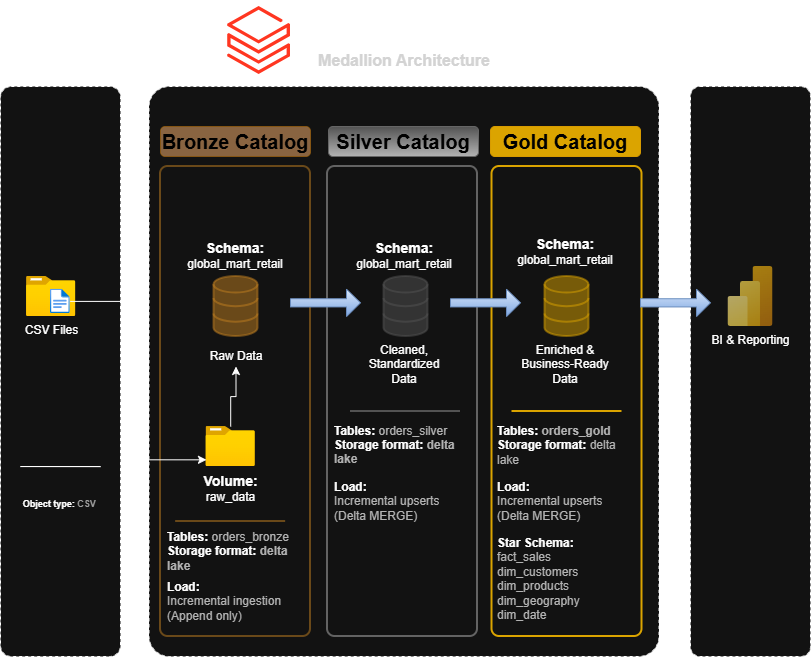

The diagram above was exported from draw.io. Its source (the exported page's mxGraphModel, read from the mxfile embedded in the PNG):
<mxGraphModel dx="786" dy="1664" grid="1" gridSize="10" guides="1" tooltips="1" connect="1" arrows="1" fold="1" page="1" pageScale="1" pageWidth="850" pageHeight="1100" math="0" shadow="0">
  <root>
    <mxCell id="0" />
    <mxCell id="1" parent="0" />
    <mxCell id="uphpLmTIlJ8OCv5SfGpK-1" parent="1" style="rounded=1;whiteSpace=wrap;html=1;align=center;arcSize=9;labelPosition=center;verticalLabelPosition=top;verticalAlign=bottom;dashed=1;" value="&lt;font style=&quot;font-size: 14px;&quot;&gt;&lt;b&gt;Sources&lt;/b&gt;&lt;/font&gt;" vertex="1">
      <mxGeometry height="570" width="120" x="10" y="-40" as="geometry" />
    </mxCell>
    <mxCell id="uphpLmTIlJ8OCv5SfGpK-2" parent="1" style="rounded=1;whiteSpace=wrap;html=1;align=center;arcSize=4;labelPosition=center;verticalLabelPosition=top;verticalAlign=bottom;dashed=1;" value="&lt;h3&gt;&lt;font style=&quot;font-size: 18px;&quot;&gt;Databricks Lakehouse&amp;nbsp;&lt;/font&gt;&lt;/h3&gt;&lt;h3&gt;&lt;font size=&quot;3&quot; style=&quot;color: rgb(211, 211, 211);&quot;&gt;Medallion Architecture&lt;/font&gt;&lt;/h3&gt;" vertex="1">
      <mxGeometry height="570" width="510" x="158.5" y="-40" as="geometry" />
    </mxCell>
    <mxCell id="uphpLmTIlJ8OCv5SfGpK-3" parent="1" style="rounded=1;whiteSpace=wrap;html=1;align=center;arcSize=8;labelPosition=center;verticalLabelPosition=top;verticalAlign=bottom;dashed=1;" value="&lt;font style=&quot;font-size: 14px;&quot;&gt;&lt;b&gt;Consume&lt;/b&gt;&lt;/font&gt;" vertex="1">
      <mxGeometry height="570" width="120" x="700" y="-40" as="geometry" />
    </mxCell>
    <mxCell id="uphpLmTIlJ8OCv5SfGpK-4" parent="1" style="rounded=1;whiteSpace=wrap;html=1;fillColor=light-dark(#F0A30A,#FFB570);fontColor=light-dark(#000000,#000000);strokeColor=#BD7000;fontSize=20;fillStyle=auto;gradientColor=none;opacity=50;fontStyle=1" value="Bronze Catalog" vertex="1">
      <mxGeometry height="30" width="150" x="170" as="geometry" />
    </mxCell>
    <mxCell id="uphpLmTIlJ8OCv5SfGpK-5" parent="1" style="rounded=1;whiteSpace=wrap;html=1;fillColor=none;fontColor=light-dark(#000000,#000000);strokeColor=#C17F1F;fontSize=20;fillStyle=auto;gradientColor=none;arcSize=5;opacity=50;strokeWidth=2;" value="" vertex="1">
      <mxGeometry height="470" width="150" x="170" y="40" as="geometry" />
    </mxCell>
    <mxCell id="uphpLmTIlJ8OCv5SfGpK-6" parent="1" style="rounded=1;whiteSpace=wrap;html=1;fillColor=#535353;strokeColor=#666666;fontSize=20;fillStyle=auto;gradientColor=#b3b3b3;fontStyle=1;fontColor=light-dark(#000000,#000000);" value="Silver Catalog" vertex="1">
      <mxGeometry height="30" width="150" x="338" as="geometry" />
    </mxCell>
    <mxCell id="uphpLmTIlJ8OCv5SfGpK-7" parent="1" style="rounded=1;whiteSpace=wrap;html=1;fillColor=light-dark(#DBA400,#DBA400);strokeColor=#d79b00;fontSize=20;fillStyle=auto;gradientColor=none;fontStyle=1;fontColor=light-dark(#000000,#000000);" value="Gold Catalog" vertex="1">
      <mxGeometry height="30" width="150" x="500" as="geometry" />
    </mxCell>
    <mxCell id="uphpLmTIlJ8OCv5SfGpK-8" parent="1" style="rounded=1;whiteSpace=wrap;html=1;fillColor=none;fontColor=light-dark(#000000,#000000);strokeColor=light-dark(#DBA400,#DBA400);fontSize=20;fillStyle=auto;gradientColor=none;arcSize=5;strokeWidth=2;" value="" vertex="1">
      <mxGeometry height="470" width="150" x="501.5" y="40" as="geometry" />
    </mxCell>
    <mxCell id="uphpLmTIlJ8OCv5SfGpK-9" parent="1" style="image;aspect=fixed;html=1;points=[];align=center;fontSize=12;image=img/lib/azure2/general/Folder_Blank.svg;" value="CSV Files" vertex="1">
      <mxGeometry height="40" width="49.29" x="36" y="150" as="geometry" />
    </mxCell>
    <mxCell id="uphpLmTIlJ8OCv5SfGpK-10" parent="1" style="image;aspect=fixed;html=1;points=[];align=center;fontSize=12;image=img/lib/azure2/general/File.svg;" value="" vertex="1">
      <mxGeometry height="24.33" width="19.75" x="60" y="162.67000000000002" as="geometry" />
    </mxCell>
    <mxCell id="uphpLmTIlJ8OCv5SfGpK-13" edge="1" parent="1" style="endArrow=none;html=1;rounded=0;exitX=0.1;exitY=0.604;exitDx=0;exitDy=0;exitPerimeter=0;" value="">
      <mxGeometry height="50" relative="1" width="50" as="geometry">
        <Array as="points">
          <mxPoint x="110" y="340.08" />
        </Array>
        <mxPoint x="30" y="340.00000000000006" as="sourcePoint" />
        <mxPoint x="30" y="340.08" as="targetPoint" />
      </mxGeometry>
    </mxCell>
    <mxCell id="uphpLmTIlJ8OCv5SfGpK-14" parent="1" style="text;strokeColor=none;fillColor=none;html=1;fontSize=24;fontStyle=1;verticalAlign=middle;align=center;" value="&lt;h6&gt;&lt;font style=&quot;font-size: 9px;&quot;&gt;Object type: &lt;font style=&quot;color: light-dark(rgb(0, 0, 0), rgb(157, 157, 157));&quot;&gt;CSV&amp;nbsp;&lt;/font&gt;&lt;/font&gt;&lt;/h6&gt;" vertex="1">
      <mxGeometry height="30" width="100" x="19.87" y="360" as="geometry" />
    </mxCell>
    <mxCell id="uphpLmTIlJ8OCv5SfGpK-16" parent="1" style="html=1;verticalLabelPosition=bottom;align=center;labelBackgroundColor=#ffffff;verticalAlign=top;strokeWidth=2;strokeColor=light-dark(#C17F1F,#C17F1F);shadow=0;dashed=0;shape=mxgraph.ios7.icons.data;fillColor=light-dark(#FFFFFF,#C17F1F);opacity=50;" value="" vertex="1">
      <mxGeometry height="60" width="44" x="223.5" y="150" as="geometry" />
    </mxCell>
    <mxCell id="uphpLmTIlJ8OCv5SfGpK-17" parent="1" style="html=1;verticalLabelPosition=bottom;align=center;labelBackgroundColor=#ffffff;verticalAlign=top;strokeWidth=2;strokeColor=light-dark(#535353,#535353);shadow=0;dashed=0;shape=mxgraph.ios7.icons.data;fillColor=light-dark(#535353,#535353);opacity=50;" value="" vertex="1">
      <mxGeometry height="60" width="44" x="393.5" y="150" as="geometry" />
    </mxCell>
    <mxCell id="rLky0Ue2lsh07KxFc7eD-18" parent="1" style="rounded=1;whiteSpace=wrap;html=1;fillColor=none;fontColor=light-dark(#000000,#000000);strokeColor=#B4B4B4;fontSize=20;fillStyle=auto;gradientColor=none;arcSize=5;opacity=50;strokeWidth=2;" value="" vertex="1">
      <mxGeometry height="470" width="150" x="337" y="40" as="geometry" />
    </mxCell>
    <mxCell id="uphpLmTIlJ8OCv5SfGpK-18" parent="1" style="html=1;verticalLabelPosition=bottom;align=center;labelBackgroundColor=#ffffff;verticalAlign=top;strokeWidth=2;strokeColor=light-dark(#DBA400,#DBA400);shadow=0;dashed=0;shape=mxgraph.ios7.icons.data;fillColor=light-dark(#DBA400,#DBA400);opacity=50;" value="" vertex="1">
      <mxGeometry height="60" width="44" x="554.5" y="150" as="geometry" />
    </mxCell>
    <mxCell id="uphpLmTIlJ8OCv5SfGpK-20" parent="1" style="shape=singleArrow;whiteSpace=wrap;html=1;fillColor=#dae8fc;gradientColor=#7ea6e0;strokeColor=#6c8ebf;" value="" vertex="1">
      <mxGeometry height="27.33" width="70" x="300" y="162.67" as="geometry" />
    </mxCell>
    <mxCell id="uphpLmTIlJ8OCv5SfGpK-21" parent="1" style="shape=singleArrow;whiteSpace=wrap;html=1;fillColor=#dae8fc;gradientColor=#7ea6e0;strokeColor=#6c8ebf;" value="" vertex="1">
      <mxGeometry height="27.33" width="70" x="460" y="162.67" as="geometry" />
    </mxCell>
    <mxCell id="uphpLmTIlJ8OCv5SfGpK-22" parent="1" style="shape=singleArrow;whiteSpace=wrap;html=1;fillColor=#dae8fc;gradientColor=#7ea6e0;strokeColor=#6c8ebf;" value="" vertex="1">
      <mxGeometry height="27.33" width="70" x="650" y="162.67" as="geometry" />
    </mxCell>
    <mxCell id="uphpLmTIlJ8OCv5SfGpK-23" parent="1" style="text;html=1;align=center;verticalAlign=middle;whiteSpace=wrap;rounded=0;" value="Raw Data" vertex="1">
      <mxGeometry height="20" width="60" x="215.5" y="220" as="geometry" />
    </mxCell>
    <mxCell id="uphpLmTIlJ8OCv5SfGpK-24" parent="1" style="text;html=1;align=center;verticalAlign=middle;whiteSpace=wrap;rounded=0;" value="Cleaned, Standardized Data" vertex="1">
      <mxGeometry height="30" width="60" x="384" y="222.67" as="geometry" />
    </mxCell>
    <mxCell id="uphpLmTIlJ8OCv5SfGpK-25" parent="1" style="text;html=1;align=center;verticalAlign=middle;whiteSpace=wrap;rounded=0;" value="Enriched &amp;amp; Business-Ready Data" vertex="1">
      <mxGeometry height="30" width="90" x="530" y="222.67" as="geometry" />
    </mxCell>
    <mxCell id="uphpLmTIlJ8OCv5SfGpK-26" parent="1" style="line;strokeWidth=2;html=1;strokeColor=light-dark(#000000,#535353);" value="" vertex="1">
      <mxGeometry height="10" width="110" x="360" y="280" as="geometry" />
    </mxCell>
    <mxCell id="uphpLmTIlJ8OCv5SfGpK-27" parent="1" style="line;strokeWidth=2;html=1;strokeColor=light-dark(#C17F1F,#C17F1F);opacity=50;" value="" vertex="1">
      <mxGeometry height="10" width="110" x="185.14" y="390" as="geometry" />
    </mxCell>
    <mxCell id="uphpLmTIlJ8OCv5SfGpK-28" parent="1" style="line;strokeWidth=2;html=1;strokeColor=light-dark(#DBA400,#DBA400);" value="" vertex="1">
      <mxGeometry height="10" width="110" x="521.5" y="280" as="geometry" />
    </mxCell>
    <mxCell id="uphpLmTIlJ8OCv5SfGpK-38" parent="1" style="shape=table;startSize=0;container=1;collapsible=0;childLayout=tableLayout;fontSize=11;fillColor=none;strokeColor=none;fontColor=light-dark(#000000,#B3B3B3);" value="" vertex="1">
      <mxGeometry height="115" width="150" x="337" y="295" as="geometry" />
    </mxCell>
    <mxCell id="uphpLmTIlJ8OCv5SfGpK-39" parent="uphpLmTIlJ8OCv5SfGpK-38" style="shape=tableRow;horizontal=0;startSize=0;swimlaneHead=0;swimlaneBody=0;strokeColor=inherit;top=0;left=0;bottom=0;right=0;collapsible=0;dropTarget=0;fillColor=none;points=[[0,0.5],[1,0.5]];portConstraint=eastwest;fontSize=16;" value="" vertex="1">
      <mxGeometry height="44" width="150" as="geometry" />
    </mxCell>
    <mxCell id="uphpLmTIlJ8OCv5SfGpK-40" parent="uphpLmTIlJ8OCv5SfGpK-39" style="shape=partialRectangle;html=1;whiteSpace=wrap;connectable=0;strokeColor=inherit;overflow=hidden;fillColor=none;top=0;left=0;bottom=0;right=0;pointerEvents=1;fontSize=12;align=left;spacingLeft=5;" value="&lt;font style=&quot;&quot;&gt;&lt;b style=&quot;&quot;&gt;&lt;font style=&quot;color: light-dark(rgb(0, 0, 0), rgb(255, 255, 255));&quot;&gt;Tables:&lt;/font&gt;&lt;/b&gt;&lt;font style=&quot;color: light-dark(rgb(0, 0, 0), rgb(255, 255, 255));&quot;&gt;&amp;nbsp;&lt;/font&gt;&lt;font color=&quot;#b3b3b3&quot;&gt;orders_silver&lt;/font&gt;&lt;/font&gt;&lt;div&gt;&lt;font style=&quot;&quot;&gt;&lt;font color=&quot;#b3b3b3&quot;&gt;&lt;b style=&quot;color: rgb(255, 255, 255);&quot;&gt;Storage format:&amp;nbsp;&lt;font color=&quot;#b3b3b3&quot;&gt;delta lake&lt;/font&gt;&lt;/b&gt;&lt;/font&gt;&lt;/font&gt;&lt;/div&gt;" vertex="1">
      <mxGeometry height="44" width="150" as="geometry">
        <mxRectangle height="44" width="150" as="alternateBounds" />
      </mxGeometry>
    </mxCell>
    <mxCell id="uphpLmTIlJ8OCv5SfGpK-41" parent="uphpLmTIlJ8OCv5SfGpK-38" style="shape=tableRow;horizontal=0;startSize=0;swimlaneHead=0;swimlaneBody=0;strokeColor=inherit;top=0;left=0;bottom=0;right=0;collapsible=0;dropTarget=0;fillColor=none;points=[[0,0.5],[1,0.5]];portConstraint=eastwest;fontSize=16;fontColor=light-dark(#000000,#B3B3B3);" value="" vertex="1">
      <mxGeometry height="71" width="150" y="44" as="geometry" />
    </mxCell>
    <mxCell id="uphpLmTIlJ8OCv5SfGpK-42" parent="uphpLmTIlJ8OCv5SfGpK-41" style="shape=partialRectangle;html=1;whiteSpace=wrap;connectable=0;strokeColor=inherit;overflow=hidden;fillColor=none;top=0;left=0;bottom=0;right=0;pointerEvents=1;fontSize=12;align=left;spacingLeft=5;" value="&lt;font style=&quot;&quot;&gt;&lt;b style=&quot;&quot;&gt;&lt;font style=&quot;color: light-dark(rgb(0, 0, 0), rgb(255, 255, 255));&quot;&gt;Load:&lt;/font&gt;&lt;/b&gt;&lt;font style=&quot;color: light-dark(rgb(0, 0, 0), rgb(255, 255, 255));&quot;&gt;&amp;nbsp;&lt;/font&gt;&lt;/font&gt;&lt;div&gt;&lt;span style=&quot;color: light-dark(rgb(0, 0, 0), rgb(179, 179, 179)); background-color: transparent;&quot;&gt;Incremental upserts &lt;br&gt;(Delta MERGE)&lt;/span&gt;&lt;/div&gt;" vertex="1">
      <mxGeometry height="71" width="150" as="geometry">
        <mxRectangle height="71" width="150" as="alternateBounds" />
      </mxGeometry>
    </mxCell>
    <mxCell id="uphpLmTIlJ8OCv5SfGpK-47" parent="1" style="shape=table;startSize=0;container=1;collapsible=0;childLayout=tableLayout;fontSize=11;fillColor=none;strokeColor=none;fontColor=light-dark(#000000,#B3B3B3);" value="" vertex="1">
      <mxGeometry height="205" width="150" x="500" y="295" as="geometry" />
    </mxCell>
    <mxCell id="uphpLmTIlJ8OCv5SfGpK-48" parent="uphpLmTIlJ8OCv5SfGpK-47" style="shape=tableRow;horizontal=0;startSize=0;swimlaneHead=0;swimlaneBody=0;strokeColor=inherit;top=0;left=0;bottom=0;right=0;collapsible=0;dropTarget=0;fillColor=none;points=[[0,0.5],[1,0.5]];portConstraint=eastwest;fontSize=16;" value="" vertex="1">
      <mxGeometry height="48" width="150" as="geometry" />
    </mxCell>
    <mxCell id="uphpLmTIlJ8OCv5SfGpK-49" parent="uphpLmTIlJ8OCv5SfGpK-48" style="shape=partialRectangle;html=1;whiteSpace=wrap;connectable=0;strokeColor=inherit;overflow=hidden;fillColor=none;top=0;left=0;bottom=0;right=0;pointerEvents=1;fontSize=12;align=left;spacingLeft=5;" value="&lt;font style=&quot;&quot;&gt;&lt;b&gt;Tables:&amp;nbsp;&lt;/b&gt;&lt;/font&gt;&lt;b style=&quot;background-color: transparent; color: light-dark(rgb(0, 0, 0), rgb(255, 255, 255));&quot;&gt;&lt;font color=&quot;#b3b3b3&quot;&gt;orders_gold&lt;/font&gt;&lt;/b&gt;&lt;div&gt;&lt;font style=&quot;&quot;&gt;&lt;b style=&quot;&quot;&gt;&lt;font style=&quot;color: light-dark(rgb(0, 0, 0), rgb(255, 255, 255));&quot;&gt;Storage format:&lt;/font&gt;&lt;/b&gt;&lt;font style=&quot;color: light-dark(rgb(0, 0, 0), rgb(255, 255, 255));&quot;&gt;&amp;nbsp;&lt;/font&gt;&lt;font style=&quot;color: light-dark(rgb(179, 179, 179), rgb(179, 179, 179));&quot;&gt;delta lake&lt;/font&gt;&lt;/font&gt;&lt;/div&gt;" vertex="1">
      <mxGeometry height="48" width="150" as="geometry">
        <mxRectangle height="48" width="150" as="alternateBounds" />
      </mxGeometry>
    </mxCell>
    <mxCell id="uphpLmTIlJ8OCv5SfGpK-50" parent="uphpLmTIlJ8OCv5SfGpK-47" style="shape=tableRow;horizontal=0;startSize=0;swimlaneHead=0;swimlaneBody=0;strokeColor=inherit;top=0;left=0;bottom=0;right=0;collapsible=0;dropTarget=0;fillColor=none;points=[[0,0.5],[1,0.5]];portConstraint=eastwest;fontSize=16;fontColor=light-dark(#000000,#B3B3B3);" value="" vertex="1">
      <mxGeometry height="64" width="150" y="48" as="geometry" />
    </mxCell>
    <mxCell id="uphpLmTIlJ8OCv5SfGpK-51" parent="uphpLmTIlJ8OCv5SfGpK-50" style="shape=partialRectangle;html=1;whiteSpace=wrap;connectable=0;strokeColor=inherit;overflow=hidden;fillColor=none;top=0;left=0;bottom=0;right=0;pointerEvents=1;fontSize=12;align=left;spacingLeft=5;" value="&lt;font style=&quot;&quot;&gt;&lt;b style=&quot;&quot;&gt;&lt;font style=&quot;color: light-dark(rgb(0, 0, 0), rgb(255, 255, 255));&quot;&gt;Load:&lt;/font&gt;&lt;/b&gt;&lt;font style=&quot;color: light-dark(rgb(0, 0, 0), rgb(255, 255, 255));&quot;&gt;&amp;nbsp;&lt;/font&gt;&lt;/font&gt;&lt;div&gt;&lt;span style=&quot;color: rgb(179, 179, 179);&quot;&gt;Incremental upserts&lt;br&gt;(Delta MERGE)&lt;/span&gt;&lt;/div&gt;" vertex="1">
      <mxGeometry height="64" width="150" as="geometry">
        <mxRectangle height="64" width="150" as="alternateBounds" />
      </mxGeometry>
    </mxCell>
    <mxCell id="uphpLmTIlJ8OCv5SfGpK-52" parent="uphpLmTIlJ8OCv5SfGpK-47" style="shape=tableRow;horizontal=0;startSize=0;swimlaneHead=0;swimlaneBody=0;strokeColor=inherit;top=0;left=0;bottom=0;right=0;collapsible=0;dropTarget=0;fillColor=none;points=[[0,0.5],[1,0.5]];portConstraint=eastwest;fontSize=16;" value="" vertex="1">
      <mxGeometry height="93" width="150" y="112" as="geometry" />
    </mxCell>
    <mxCell id="uphpLmTIlJ8OCv5SfGpK-53" parent="uphpLmTIlJ8OCv5SfGpK-52" style="shape=partialRectangle;html=1;whiteSpace=wrap;connectable=0;strokeColor=inherit;overflow=hidden;fillColor=none;top=0;left=0;bottom=0;right=0;pointerEvents=1;fontSize=12;align=left;spacingLeft=5;" value="&lt;font style=&quot;&quot;&gt;&lt;b style=&quot;&quot;&gt;&lt;font style=&quot;color: light-dark(rgb(0, 0, 0), rgb(255, 255, 255));&quot;&gt;Star Schema:&lt;/font&gt;&lt;/b&gt;&lt;font style=&quot;color: light-dark(rgb(0, 0, 0), rgb(255, 255, 255));&quot;&gt;&amp;nbsp;&lt;/font&gt;&lt;/font&gt;&lt;div&gt;&lt;font style=&quot;color: light-dark(rgb(0, 0, 0), rgb(179, 179, 179));&quot;&gt;&lt;span style=&quot;background-color: transparent;&quot;&gt;fact_sales&lt;/span&gt;&lt;br&gt;&lt;/font&gt;&lt;div&gt;&lt;font style=&quot;&quot;&gt;&lt;font style=&quot;color: light-dark(rgb(0, 0, 0), rgb(179, 179, 179));&quot;&gt;dim_customers&lt;/font&gt;&lt;/font&gt;&lt;/div&gt;&lt;/div&gt;&lt;div&gt;&lt;font style=&quot;&quot;&gt;&lt;font style=&quot;color: light-dark(rgb(0, 0, 0), rgb(179, 179, 179));&quot;&gt;dim_products&lt;/font&gt;&lt;/font&gt;&lt;/div&gt;&lt;div&gt;&lt;font style=&quot;&quot;&gt;&lt;font style=&quot;color: light-dark(rgb(0, 0, 0), rgb(179, 179, 179));&quot;&gt;dim_geography&lt;/font&gt;&lt;/font&gt;&lt;/div&gt;&lt;div&gt;&lt;font style=&quot;&quot;&gt;&lt;font style=&quot;color: light-dark(rgb(0, 0, 0), rgb(179, 179, 179));&quot;&gt;dim_date&lt;/font&gt;&lt;/font&gt;&lt;/div&gt;&lt;div&gt;&lt;br&gt;&lt;/div&gt;" vertex="1">
      <mxGeometry height="93" width="150" as="geometry">
        <mxRectangle height="93" width="150" as="alternateBounds" />
      </mxGeometry>
    </mxCell>
    <mxCell id="uphpLmTIlJ8OCv5SfGpK-56" parent="1" style="image;aspect=fixed;html=1;points=[];align=center;fontSize=12;image=img/lib/azure2/analytics/Power_BI_Embedded.svg;opacity=70;" value="BI &amp;amp; Reporting" vertex="1">
      <mxGeometry height="60" width="45" x="737.5" y="140" as="geometry" />
    </mxCell>
    <mxCell id="rLky0Ue2lsh07KxFc7eD-2" parent="1" style="image;aspect=fixed;html=1;points=[];align=center;fontSize=12;image=img/lib/azure2/analytics/Azure_Databricks.svg;" value="" vertex="1">
      <mxGeometry height="68" width="62.8" x="237.2" y="-120" as="geometry" />
    </mxCell>
    <mxCell id="rLky0Ue2lsh07KxFc7eD-4" parent="1" style="text;html=1;align=center;verticalAlign=middle;whiteSpace=wrap;rounded=0;" value="&lt;b&gt;&lt;font style=&quot;font-size: 14px;&quot;&gt;Schema:&lt;/font&gt;&lt;/b&gt; global_mart_retail" vertex="1">
      <mxGeometry height="30" width="110" x="190" y="114" as="geometry" />
    </mxCell>
    <mxCell id="rLky0Ue2lsh07KxFc7eD-5" parent="1" style="text;html=1;align=center;verticalAlign=middle;whiteSpace=wrap;rounded=0;" value="&lt;b&gt;&lt;font style=&quot;font-size: 14px;&quot;&gt;Schema:&lt;/font&gt;&lt;/b&gt; global_mart_retail" vertex="1">
      <mxGeometry height="30" width="110" x="359" y="114" as="geometry" />
    </mxCell>
    <mxCell id="rLky0Ue2lsh07KxFc7eD-6" parent="1" style="text;html=1;align=center;verticalAlign=middle;whiteSpace=wrap;rounded=0;" value="&lt;b&gt;&lt;font style=&quot;font-size: 14px;&quot;&gt;Schema:&lt;/font&gt;&lt;/b&gt; global_mart_retail" vertex="1">
      <mxGeometry height="30" width="110" x="520" y="110" as="geometry" />
    </mxCell>
    <mxCell id="rLky0Ue2lsh07KxFc7eD-14" edge="1" parent="1" source="rLky0Ue2lsh07KxFc7eD-13" style="edgeStyle=orthogonalEdgeStyle;rounded=0;orthogonalLoop=1;jettySize=auto;html=1;" target="uphpLmTIlJ8OCv5SfGpK-23" value="">
      <mxGeometry relative="1" as="geometry" />
    </mxCell>
    <mxCell id="rLky0Ue2lsh07KxFc7eD-13" parent="1" style="image;aspect=fixed;html=1;points=[];align=center;fontSize=12;image=img/lib/azure2/general/Folder_Blank.svg;" value="&lt;b&gt;&lt;font style=&quot;font-size: 14px;&quot;&gt;Volume:&lt;/font&gt;&lt;/b&gt;&lt;br&gt;raw_data" vertex="1">
      <mxGeometry height="40" width="49.29" x="215.5" y="300.05" as="geometry" />
    </mxCell>
    <mxCell id="rLky0Ue2lsh07KxFc7eD-17" edge="1" parent="1" source="uphpLmTIlJ8OCv5SfGpK-10" style="edgeStyle=orthogonalEdgeStyle;rounded=0;orthogonalLoop=1;jettySize=auto;html=1;entryX=0.01;entryY=0.832;entryDx=0;entryDy=0;entryPerimeter=0;" target="rLky0Ue2lsh07KxFc7eD-13">
      <mxGeometry relative="1" as="geometry" />
    </mxCell>
    <mxCell id="uphpLmTIlJ8OCv5SfGpK-29" parent="1" style="shape=table;startSize=0;container=1;collapsible=0;childLayout=tableLayout;fontSize=11;fillColor=none;strokeColor=none;fontColor=light-dark(#000000,#B3B3B3);" value="" vertex="1">
      <mxGeometry height="125" width="150" x="170" y="400" as="geometry" />
    </mxCell>
    <mxCell id="uphpLmTIlJ8OCv5SfGpK-30" parent="uphpLmTIlJ8OCv5SfGpK-29" style="shape=tableRow;horizontal=0;startSize=0;swimlaneHead=0;swimlaneBody=0;strokeColor=inherit;top=0;left=0;bottom=0;right=0;collapsible=0;dropTarget=0;fillColor=none;points=[[0,0.5],[1,0.5]];portConstraint=eastwest;fontSize=16;" value="" vertex="1">
      <mxGeometry height="50" width="150" as="geometry" />
    </mxCell>
    <mxCell id="uphpLmTIlJ8OCv5SfGpK-31" parent="uphpLmTIlJ8OCv5SfGpK-30" style="shape=partialRectangle;html=1;whiteSpace=wrap;connectable=0;strokeColor=inherit;overflow=hidden;fillColor=none;top=0;left=0;bottom=0;right=0;pointerEvents=1;fontSize=12;align=left;spacingLeft=5;" value="&lt;font style=&quot;&quot;&gt;&lt;b style=&quot;&quot;&gt;&lt;font style=&quot;color: light-dark(rgb(0, 0, 0), rgb(255, 255, 255));&quot;&gt;Tables:&lt;/font&gt;&lt;/b&gt;&lt;font style=&quot;color: light-dark(rgb(0, 0, 0), rgb(255, 255, 255));&quot;&gt;&amp;nbsp;&lt;/font&gt;&lt;font&gt;&lt;font color=&quot;#b3b3b3&quot;&gt;orders_bronze&lt;/font&gt;&lt;br&gt;&lt;b&gt;Storage format: &lt;font color=&quot;#b3b3b3&quot;&gt;delta lake&lt;/font&gt;&lt;/b&gt;&lt;/font&gt;&lt;/font&gt;" vertex="1">
      <mxGeometry height="50" width="150" as="geometry">
        <mxRectangle height="50" width="150" as="alternateBounds" />
      </mxGeometry>
    </mxCell>
    <mxCell id="uphpLmTIlJ8OCv5SfGpK-32" parent="uphpLmTIlJ8OCv5SfGpK-29" style="shape=tableRow;horizontal=0;startSize=0;swimlaneHead=0;swimlaneBody=0;strokeColor=inherit;top=0;left=0;bottom=0;right=0;collapsible=0;dropTarget=0;fillColor=none;points=[[0,0.5],[1,0.5]];portConstraint=eastwest;fontSize=16;fontColor=light-dark(#000000,#B3B3B3);" value="" vertex="1">
      <mxGeometry height="50" width="150" y="50" as="geometry" />
    </mxCell>
    <mxCell id="uphpLmTIlJ8OCv5SfGpK-33" parent="uphpLmTIlJ8OCv5SfGpK-32" style="shape=partialRectangle;html=1;whiteSpace=wrap;connectable=0;strokeColor=inherit;overflow=hidden;fillColor=none;top=0;left=0;bottom=0;right=0;pointerEvents=1;fontSize=12;align=left;spacingLeft=5;" value="&lt;font style=&quot;&quot;&gt;&lt;b style=&quot;&quot;&gt;&lt;font style=&quot;color: light-dark(rgb(0, 0, 0), rgb(255, 255, 255));&quot;&gt;Load:&lt;/font&gt;&lt;/b&gt;&lt;font style=&quot;color: light-dark(rgb(0, 0, 0), rgb(255, 255, 255));&quot;&gt;&amp;nbsp;&lt;/font&gt;&lt;/font&gt;&lt;div&gt;&lt;div&gt;&lt;font style=&quot;color: light-dark(rgb(0, 0, 0), rgb(179, 179, 179));&quot;&gt;Incremental ingestion (&lt;/font&gt;&lt;span style=&quot;color: light-dark(rgb(0, 0, 0), rgb(179, 179, 179)); background-color: transparent;&quot;&gt;Append only)&lt;/span&gt;&lt;/div&gt;&lt;/div&gt;" vertex="1">
      <mxGeometry height="50" width="150" as="geometry">
        <mxRectangle height="50" width="150" as="alternateBounds" />
      </mxGeometry>
    </mxCell>
    <mxCell id="uphpLmTIlJ8OCv5SfGpK-36" parent="uphpLmTIlJ8OCv5SfGpK-29" style="shape=tableRow;horizontal=0;startSize=0;swimlaneHead=0;swimlaneBody=0;strokeColor=inherit;top=0;left=0;bottom=0;right=0;collapsible=0;dropTarget=0;fillColor=none;points=[[0,0.5],[1,0.5]];portConstraint=eastwest;fontSize=16;" vertex="1">
      <mxGeometry height="25" width="150" y="100" as="geometry" />
    </mxCell>
    <mxCell id="uphpLmTIlJ8OCv5SfGpK-37" parent="uphpLmTIlJ8OCv5SfGpK-36" style="shape=partialRectangle;html=1;whiteSpace=wrap;connectable=0;strokeColor=inherit;overflow=hidden;fillColor=none;top=0;left=0;bottom=0;right=0;pointerEvents=1;fontSize=12;align=left;spacingLeft=5;" value="" vertex="1">
      <mxGeometry height="25" width="150" as="geometry">
        <mxRectangle height="25" width="150" as="alternateBounds" />
      </mxGeometry>
    </mxCell>
  </root>
</mxGraphModel>